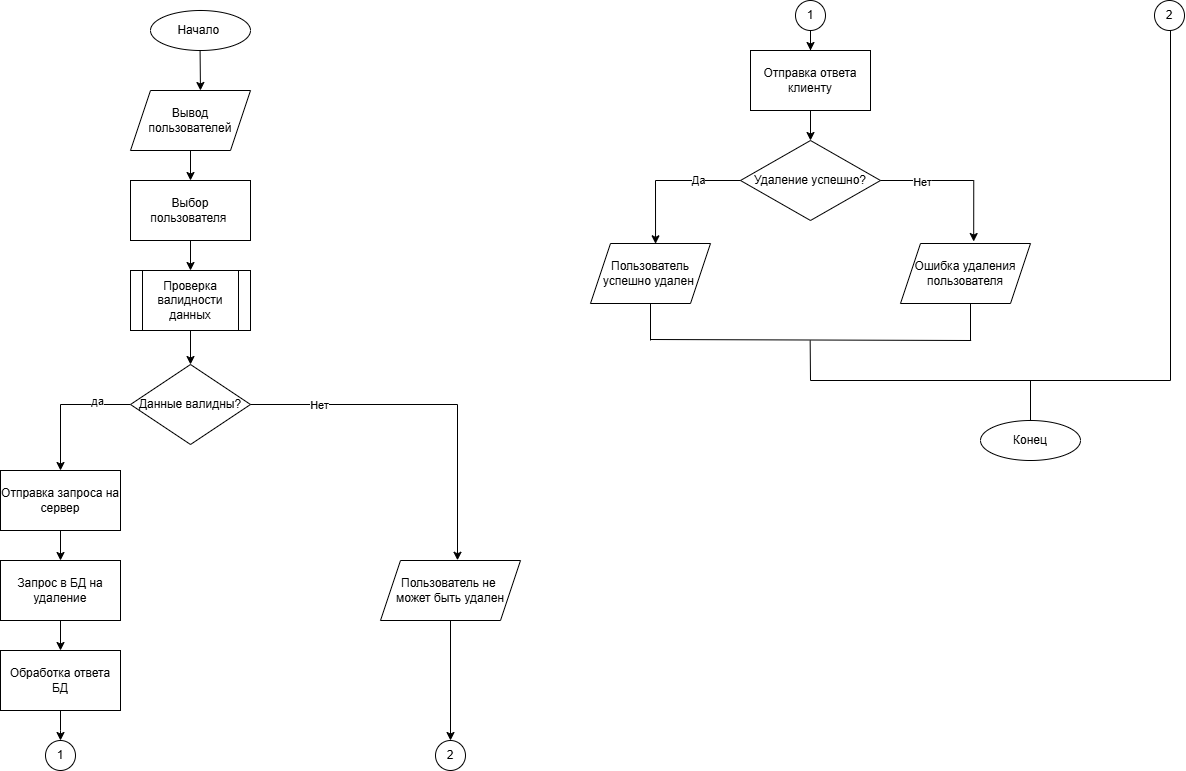

The diagram above was exported from draw.io. Its source (the exported page's mxGraphModel, read from the mxfile embedded in the PNG):
<mxGraphModel dx="2952" dy="876" grid="1" gridSize="10" guides="1" tooltips="1" connect="1" arrows="1" fold="1" page="1" pageScale="1" pageWidth="1169" pageHeight="827" math="0" shadow="0">
  <root>
    <mxCell id="0" />
    <mxCell id="1" parent="0" />
    <mxCell id="Y445qI5SQNkqxmftka_6-1" value="Начало&amp;nbsp;" style="ellipse;whiteSpace=wrap;html=1;" vertex="1" parent="1">
      <mxGeometry x="-250" y="20" width="100" height="40" as="geometry" />
    </mxCell>
    <mxCell id="Y445qI5SQNkqxmftka_6-2" value="Вывод пользователей" style="shape=parallelogram;perimeter=parallelogramPerimeter;whiteSpace=wrap;html=1;fixedSize=1;" vertex="1" parent="1">
      <mxGeometry x="-270" y="100" width="120" height="60" as="geometry" />
    </mxCell>
    <mxCell id="Y445qI5SQNkqxmftka_6-4" value="" style="endArrow=classic;html=1;rounded=0;entryX=0.583;entryY=0;entryDx=0;entryDy=0;entryPerimeter=0;" edge="1" parent="1" target="Y445qI5SQNkqxmftka_6-2">
      <mxGeometry width="50" height="50" relative="1" as="geometry">
        <mxPoint x="-200.41999999999996" y="60" as="sourcePoint" />
        <mxPoint x="-200" y="90" as="targetPoint" />
      </mxGeometry>
    </mxCell>
    <mxCell id="Y445qI5SQNkqxmftka_6-5" value="Выбор пользователя&amp;nbsp;" style="rounded=0;whiteSpace=wrap;html=1;" vertex="1" parent="1">
      <mxGeometry x="-270" y="190" width="120" height="60" as="geometry" />
    </mxCell>
    <mxCell id="Y445qI5SQNkqxmftka_6-7" value="" style="endArrow=classic;html=1;rounded=0;" edge="1" parent="1" target="Y445qI5SQNkqxmftka_6-5">
      <mxGeometry width="50" height="50" relative="1" as="geometry">
        <mxPoint x="-210" y="160" as="sourcePoint" />
        <mxPoint x="-160" y="110" as="targetPoint" />
      </mxGeometry>
    </mxCell>
    <mxCell id="Y445qI5SQNkqxmftka_6-8" value="Проверка валидности данных" style="shape=process;whiteSpace=wrap;html=1;backgroundOutline=1;" vertex="1" parent="1">
      <mxGeometry x="-270" y="280" width="120" height="60" as="geometry" />
    </mxCell>
    <mxCell id="Y445qI5SQNkqxmftka_6-9" value="" style="endArrow=classic;html=1;rounded=0;exitX=0.5;exitY=1;exitDx=0;exitDy=0;" edge="1" parent="1" source="Y445qI5SQNkqxmftka_6-5" target="Y445qI5SQNkqxmftka_6-8">
      <mxGeometry width="50" height="50" relative="1" as="geometry">
        <mxPoint x="-210" y="270" as="sourcePoint" />
        <mxPoint x="-160" y="220" as="targetPoint" />
      </mxGeometry>
    </mxCell>
    <mxCell id="Y445qI5SQNkqxmftka_6-13" style="edgeStyle=orthogonalEdgeStyle;rounded=0;orthogonalLoop=1;jettySize=auto;html=1;" edge="1" parent="1" source="Y445qI5SQNkqxmftka_6-10" target="Y445qI5SQNkqxmftka_6-12">
      <mxGeometry relative="1" as="geometry" />
    </mxCell>
    <mxCell id="Y445qI5SQNkqxmftka_6-14" value="да" style="edgeLabel;html=1;align=center;verticalAlign=middle;resizable=0;points=[];" vertex="1" connectable="0" parent="Y445qI5SQNkqxmftka_6-13">
      <mxGeometry x="-0.5019" y="-4" relative="1" as="geometry">
        <mxPoint as="offset" />
      </mxGeometry>
    </mxCell>
    <mxCell id="Y445qI5SQNkqxmftka_6-10" value="Данные валидны?" style="rhombus;whiteSpace=wrap;html=1;" vertex="1" parent="1">
      <mxGeometry x="-270" y="374" width="120" height="80" as="geometry" />
    </mxCell>
    <mxCell id="Y445qI5SQNkqxmftka_6-11" value="" style="endArrow=classic;html=1;rounded=0;entryX=0.5;entryY=0;entryDx=0;entryDy=0;" edge="1" parent="1" target="Y445qI5SQNkqxmftka_6-10">
      <mxGeometry width="50" height="50" relative="1" as="geometry">
        <mxPoint x="-210" y="340" as="sourcePoint" />
        <mxPoint x="-160" y="290" as="targetPoint" />
      </mxGeometry>
    </mxCell>
    <mxCell id="Y445qI5SQNkqxmftka_6-16" value="" style="edgeStyle=orthogonalEdgeStyle;rounded=0;orthogonalLoop=1;jettySize=auto;html=1;" edge="1" parent="1" source="Y445qI5SQNkqxmftka_6-12" target="Y445qI5SQNkqxmftka_6-15">
      <mxGeometry relative="1" as="geometry" />
    </mxCell>
    <mxCell id="Y445qI5SQNkqxmftka_6-12" value="Отправка запроса на сервер" style="rounded=0;whiteSpace=wrap;html=1;" vertex="1" parent="1">
      <mxGeometry x="-400" y="480" width="120" height="60" as="geometry" />
    </mxCell>
    <mxCell id="Y445qI5SQNkqxmftka_6-18" value="" style="edgeStyle=orthogonalEdgeStyle;rounded=0;orthogonalLoop=1;jettySize=auto;html=1;" edge="1" parent="1" source="Y445qI5SQNkqxmftka_6-15" target="Y445qI5SQNkqxmftka_6-17">
      <mxGeometry relative="1" as="geometry" />
    </mxCell>
    <mxCell id="Y445qI5SQNkqxmftka_6-15" value="Запрос в БД на удаление" style="rounded=0;whiteSpace=wrap;html=1;" vertex="1" parent="1">
      <mxGeometry x="-400" y="570" width="120" height="60" as="geometry" />
    </mxCell>
    <mxCell id="Y445qI5SQNkqxmftka_6-30" value="" style="edgeStyle=orthogonalEdgeStyle;rounded=0;orthogonalLoop=1;jettySize=auto;html=1;" edge="1" parent="1" source="Y445qI5SQNkqxmftka_6-17">
      <mxGeometry relative="1" as="geometry">
        <mxPoint x="-339.99999999999955" y="749.9999999999998" as="targetPoint" />
      </mxGeometry>
    </mxCell>
    <mxCell id="Y445qI5SQNkqxmftka_6-17" value="Обработка ответа БД" style="rounded=0;whiteSpace=wrap;html=1;" vertex="1" parent="1">
      <mxGeometry x="-400" y="660" width="120" height="60" as="geometry" />
    </mxCell>
    <mxCell id="Y445qI5SQNkqxmftka_6-47" style="edgeStyle=orthogonalEdgeStyle;rounded=0;orthogonalLoop=1;jettySize=auto;html=1;" edge="1" parent="1" source="Y445qI5SQNkqxmftka_6-32" target="Y445qI5SQNkqxmftka_6-46">
      <mxGeometry relative="1" as="geometry" />
    </mxCell>
    <mxCell id="Y445qI5SQNkqxmftka_6-32" value="Пользователь не&amp;nbsp;&lt;div&gt;может быть удален&lt;/div&gt;" style="shape=parallelogram;perimeter=parallelogramPerimeter;whiteSpace=wrap;html=1;fixedSize=1;" vertex="1" parent="1">
      <mxGeometry x="-20" y="570" width="140" height="60" as="geometry" />
    </mxCell>
    <mxCell id="Y445qI5SQNkqxmftka_6-33" style="edgeStyle=orthogonalEdgeStyle;rounded=0;orthogonalLoop=1;jettySize=auto;html=1;entryX=0.55;entryY=-0.004;entryDx=0;entryDy=0;entryPerimeter=0;" edge="1" parent="1" source="Y445qI5SQNkqxmftka_6-10" target="Y445qI5SQNkqxmftka_6-32">
      <mxGeometry relative="1" as="geometry" />
    </mxCell>
    <mxCell id="Y445qI5SQNkqxmftka_6-59" value="Нет" style="edgeLabel;html=1;align=center;verticalAlign=middle;resizable=0;points=[];" vertex="1" connectable="0" parent="Y445qI5SQNkqxmftka_6-33">
      <mxGeometry x="-0.6251" relative="1" as="geometry">
        <mxPoint x="1" as="offset" />
      </mxGeometry>
    </mxCell>
    <mxCell id="Y445qI5SQNkqxmftka_6-35" value="Удаление успешно?" style="rhombus;whiteSpace=wrap;html=1;" vertex="1" parent="1">
      <mxGeometry x="340" y="150" width="140" height="80" as="geometry" />
    </mxCell>
    <mxCell id="Y445qI5SQNkqxmftka_6-36" value="Пользователь успешно удален&amp;nbsp;" style="shape=parallelogram;perimeter=parallelogramPerimeter;whiteSpace=wrap;html=1;fixedSize=1;" vertex="1" parent="1">
      <mxGeometry x="190" y="253" width="120" height="60" as="geometry" />
    </mxCell>
    <mxCell id="Y445qI5SQNkqxmftka_6-37" style="edgeStyle=orthogonalEdgeStyle;rounded=0;orthogonalLoop=1;jettySize=auto;html=1;entryX=0.542;entryY=0.005;entryDx=0;entryDy=0;entryPerimeter=0;" edge="1" parent="1" source="Y445qI5SQNkqxmftka_6-35" target="Y445qI5SQNkqxmftka_6-36">
      <mxGeometry relative="1" as="geometry" />
    </mxCell>
    <mxCell id="Y445qI5SQNkqxmftka_6-38" value="Да" style="edgeLabel;html=1;align=center;verticalAlign=middle;resizable=0;points=[];" vertex="1" connectable="0" parent="Y445qI5SQNkqxmftka_6-37">
      <mxGeometry x="-0.4206" y="-1" relative="1" as="geometry">
        <mxPoint as="offset" />
      </mxGeometry>
    </mxCell>
    <mxCell id="Y445qI5SQNkqxmftka_6-39" value="Ошибка удаления пользователя" style="shape=parallelogram;perimeter=parallelogramPerimeter;whiteSpace=wrap;html=1;fixedSize=1;" vertex="1" parent="1">
      <mxGeometry x="500" y="253" width="130" height="60" as="geometry" />
    </mxCell>
    <mxCell id="Y445qI5SQNkqxmftka_6-40" style="edgeStyle=orthogonalEdgeStyle;rounded=0;orthogonalLoop=1;jettySize=auto;html=1;entryX=0.563;entryY=-0.033;entryDx=0;entryDy=0;entryPerimeter=0;" edge="1" parent="1" source="Y445qI5SQNkqxmftka_6-35" target="Y445qI5SQNkqxmftka_6-39">
      <mxGeometry relative="1" as="geometry" />
    </mxCell>
    <mxCell id="Y445qI5SQNkqxmftka_6-41" value="Нет" style="edgeLabel;html=1;align=center;verticalAlign=middle;resizable=0;points=[];" vertex="1" connectable="0" parent="Y445qI5SQNkqxmftka_6-40">
      <mxGeometry x="-0.4685" y="-1" relative="1" as="geometry">
        <mxPoint as="offset" />
      </mxGeometry>
    </mxCell>
    <mxCell id="Y445qI5SQNkqxmftka_6-42" value="" style="edgeStyle=orthogonalEdgeStyle;rounded=0;orthogonalLoop=1;jettySize=auto;html=1;" edge="1" parent="1" source="Y445qI5SQNkqxmftka_6-43" target="Y445qI5SQNkqxmftka_6-35">
      <mxGeometry relative="1" as="geometry" />
    </mxCell>
    <mxCell id="Y445qI5SQNkqxmftka_6-43" value="Отправка ответа клиенту" style="rounded=0;whiteSpace=wrap;html=1;" vertex="1" parent="1">
      <mxGeometry x="350" y="60" width="120" height="60" as="geometry" />
    </mxCell>
    <mxCell id="Y445qI5SQNkqxmftka_6-44" value="Конец" style="ellipse;whiteSpace=wrap;html=1;" vertex="1" parent="1">
      <mxGeometry x="580" y="430" width="100" height="40" as="geometry" />
    </mxCell>
    <mxCell id="Y445qI5SQNkqxmftka_6-45" value="1" style="ellipse;whiteSpace=wrap;html=1;aspect=fixed;" vertex="1" parent="1">
      <mxGeometry x="-355" y="750" width="30" height="30" as="geometry" />
    </mxCell>
    <mxCell id="Y445qI5SQNkqxmftka_6-46" value="2" style="ellipse;whiteSpace=wrap;html=1;aspect=fixed;" vertex="1" parent="1">
      <mxGeometry x="35" y="750" width="30" height="30" as="geometry" />
    </mxCell>
    <mxCell id="Y445qI5SQNkqxmftka_6-50" value="" style="edgeStyle=orthogonalEdgeStyle;rounded=0;orthogonalLoop=1;jettySize=auto;html=1;" edge="1" parent="1" source="Y445qI5SQNkqxmftka_6-48" target="Y445qI5SQNkqxmftka_6-43">
      <mxGeometry relative="1" as="geometry" />
    </mxCell>
    <mxCell id="Y445qI5SQNkqxmftka_6-48" value="1" style="ellipse;whiteSpace=wrap;html=1;aspect=fixed;" vertex="1" parent="1">
      <mxGeometry x="395" y="10" width="30" height="30" as="geometry" />
    </mxCell>
    <mxCell id="Y445qI5SQNkqxmftka_6-49" value="2" style="ellipse;whiteSpace=wrap;html=1;aspect=fixed;" vertex="1" parent="1">
      <mxGeometry x="754" y="10" width="30" height="30" as="geometry" />
    </mxCell>
    <mxCell id="Y445qI5SQNkqxmftka_6-51" value="" style="endArrow=none;html=1;rounded=0;" edge="1" parent="1">
      <mxGeometry width="50" height="50" relative="1" as="geometry">
        <mxPoint x="250" y="350" as="sourcePoint" />
        <mxPoint x="250" y="313" as="targetPoint" />
      </mxGeometry>
    </mxCell>
    <mxCell id="Y445qI5SQNkqxmftka_6-52" value="" style="endArrow=none;html=1;rounded=0;" edge="1" parent="1">
      <mxGeometry width="50" height="50" relative="1" as="geometry">
        <mxPoint x="570" y="350" as="sourcePoint" />
        <mxPoint x="570" y="313" as="targetPoint" />
      </mxGeometry>
    </mxCell>
    <mxCell id="Y445qI5SQNkqxmftka_6-53" value="" style="endArrow=none;html=1;rounded=0;" edge="1" parent="1">
      <mxGeometry width="50" height="50" relative="1" as="geometry">
        <mxPoint x="570.6666666666666" y="350" as="sourcePoint" />
        <mxPoint x="250" y="349" as="targetPoint" />
      </mxGeometry>
    </mxCell>
    <mxCell id="Y445qI5SQNkqxmftka_6-54" value="" style="endArrow=none;html=1;rounded=0;" edge="1" parent="1">
      <mxGeometry width="50" height="50" relative="1" as="geometry">
        <mxPoint x="770" y="390" as="sourcePoint" />
        <mxPoint x="770" y="40" as="targetPoint" />
      </mxGeometry>
    </mxCell>
    <mxCell id="Y445qI5SQNkqxmftka_6-56" value="" style="endArrow=none;html=1;rounded=0;" edge="1" parent="1">
      <mxGeometry width="50" height="50" relative="1" as="geometry">
        <mxPoint x="410" y="390" as="sourcePoint" />
        <mxPoint x="409.6600000000001" y="350" as="targetPoint" />
      </mxGeometry>
    </mxCell>
    <mxCell id="Y445qI5SQNkqxmftka_6-57" value="" style="endArrow=none;html=1;rounded=0;" edge="1" parent="1">
      <mxGeometry width="50" height="50" relative="1" as="geometry">
        <mxPoint x="410" y="390" as="sourcePoint" />
        <mxPoint x="770" y="390" as="targetPoint" />
      </mxGeometry>
    </mxCell>
    <mxCell id="Y445qI5SQNkqxmftka_6-58" value="" style="endArrow=none;html=1;rounded=0;" edge="1" parent="1">
      <mxGeometry width="50" height="50" relative="1" as="geometry">
        <mxPoint x="630" y="430" as="sourcePoint" />
        <mxPoint x="630" y="390" as="targetPoint" />
      </mxGeometry>
    </mxCell>
  </root>
</mxGraphModel>